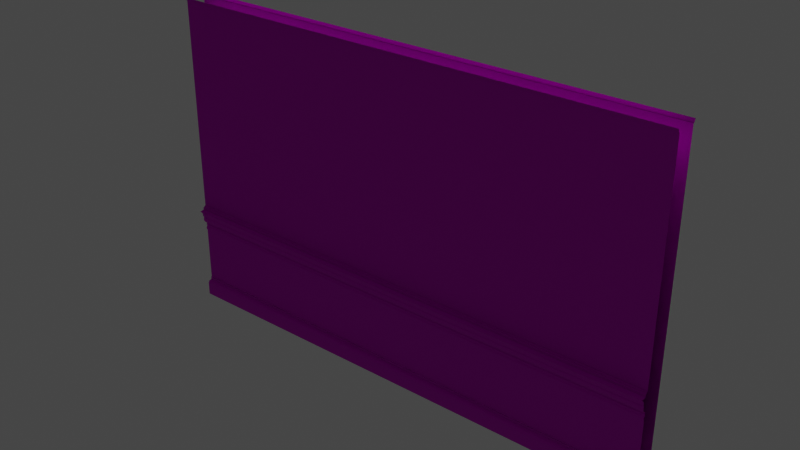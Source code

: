 # Source: VictorianWall.blend  (saved by Blender 2.90.8; exported with 4.5.12 LTS)
import bpy
from mathutils import Matrix  # noqa: F401  (used for matrix-valued properties, if any)

bpy.ops.wm.read_factory_settings(use_empty=True)
scene = bpy.context.scene
scene.name = 'Scene'

# ---- collections
col_collection = bpy.data.collections.new('Collection'); scene.collection.children.link(col_collection)
col_mesh = bpy.data.collections.new('Mesh'); scene.collection.children.link(col_mesh)
col_rig = bpy.data.collections.new('Rig'); scene.collection.children.link(col_rig)
col_extras = bpy.data.collections.new('Extras'); scene.collection.children.link(col_extras)
col_collision = bpy.data.collections.new('Collision'); scene.collection.children.link(col_collision)

# ---- images (referenced by path relative to the original .blend; pixels are not part of the script)
import os
ASSET_DIR = os.environ.get("B2B_ASSET_DIR", "")  # directory of the original .blend (textures are referenced by path, not embedded)
HERE = os.path.dirname(os.path.abspath(__file__))  # packed textures are extracted next to this script under _unpacked/

def load_image(name, relpath, width, height, colorspace="sRGB"):
    """Load a texture the original file referenced (path relative to the .blend, or extracted next to this script)."""
    p = next((c for c in (os.path.join(HERE, relpath), os.path.join(ASSET_DIR, relpath)) if relpath and os.path.exists(c)), "")
    if p:
        img = bpy.data.images.load(p, check_existing=True)
        img.name = name
    else:  # same state as the original file: an image datablock whose file is absent (Cycles renders it pink)
        img = bpy.data.images.new(name, width, height)
        img.source = "FILE"
        img.filepath = "//" + (relpath or name)
    img.colorspace_settings.name = colorspace
    return img
img_interiorwallroughness_jpg = load_image('InteriorWallRoughness.jpg', 'InteriorWallRoughness.jpg', 1024, 1024, 'Non-Color')
img_interiorwallalbedo_jpg = load_image('InteriorWallAlbedo.jpg', 'InteriorWallAlbedo.jpg', 1024, 1024, 'sRGB')
img_interiorwallnormal_jpg = load_image('InteriorWallNormal.jpg', 'InteriorWallNormal.jpg', 1024, 1024, 'Non-Color')
img_exterioralbedo_png = load_image('ExteriorAlbedo.png', 'ExteriorAlbedo.png', 1024, 1024, 'sRGB')
img_exteriorroughness_png = load_image('ExteriorRoughness.png', 'ExteriorRoughness.png', 1024, 1024, 'sRGB')
img_exteriornormal_png = load_image('ExteriorNormal.png', 'ExteriorNormal.png', 1024, 1024, 'sRGB')

# ---- materials (node trees are filled in below, after node groups)
mat_m_victorianinnerwall = bpy.data.materials.new('M_VictorianInnerWall')
mat_m_victorianinnerwall.use_transparent_shadow = False
mat_m_victorianouterwall = bpy.data.materials.new('M_VictorianOuterWall')
mat_m_victorianouterwall.alpha_threshold = 0.0
mat_m_victorianouterwall.use_transparent_shadow = False
mat_m_victorianouterwall.line_color = (0.0, 0.0, 0.0, 1.0)

# ---- node groups
ng_auto_smooth = bpy.data.node_groups.new('Auto Smooth', 'GeometryNodeTree')
_s = ng_auto_smooth.interface.new_socket(name='Geometry', in_out='OUTPUT', socket_type='NodeSocketGeometry')
_s = ng_auto_smooth.interface.new_socket(name='Geometry', in_out='INPUT', socket_type='NodeSocketGeometry')
_s = ng_auto_smooth.interface.new_socket(name='Angle', in_out='INPUT', socket_type='NodeSocketFloat')
_s.subtype = 'ANGLE'
_s.min_value = 0.0
_s.max_value = 3.142
ng_auto_smooth.is_modifier = True
_N = ng_auto_smooth.nodes; _L = ng_auto_smooth.links
n0 = _N.new('NodeGroupOutput'); n0.name = 'Group Output'; n0.location = (480, -100)
n1 = _N.new('NodeGroupInput'); n1.name = 'Group Input'; n1.location = (-420, -300)
n2 = _N.new('NodeGroupInput'); n2.name = 'Group Input.001'; n2.location = (-60, -100)
n3 = _N.new('GeometryNodeSetShadeSmooth'); n3.name = 'Set Shade Smooth'; n3.location = (120, -100)
n3.domain = 'EDGE'
n4 = _N.new('GeometryNodeSetShadeSmooth'); n4.name = 'Set Shade Smooth.001'; n4.location = (300, -100)
n5 = _N.new('GeometryNodeInputMeshEdgeAngle'); n5.name = 'Edge Angle'; n5.location = (-420, -220)
n6 = _N.new('GeometryNodeInputEdgeSmooth'); n6.name = 'Is Edge Smooth'; n6.location = (-60, -160)
n7 = _N.new('GeometryNodeInputShadeSmooth'); n7.name = 'Is Face Smooth'; n7.location = (-240, -340)
n8 = _N.new('FunctionNodeBooleanMath'); n8.name = 'Boolean Math'; n8.location = (-60, -220)
n9 = _N.new('FunctionNodeCompare'); n9.name = 'Compare'; n9.location = (-240, -180)
n9.operation = 'LESS_EQUAL'
_L.new(n5.outputs[0], n9.inputs[0])
_L.new(n4.outputs[0], n0.inputs[0])
_L.new(n1.outputs[1], n9.inputs[1])
_L.new(n9.outputs[0], n8.inputs[0])
_L.new(n7.outputs[0], n8.inputs[1])
_L.new(n2.outputs[0], n3.inputs[0])
_L.new(n6.outputs[0], n3.inputs[1])
_L.new(n3.outputs[0], n4.inputs[0])
_L.new(n8.outputs[0], n3.inputs[2])
n0.is_active_output = True

# ---- material node trees
mat_m_victorianinnerwall.use_nodes = True; mat_m_victorianinnerwall.node_tree.nodes.clear()
_N = mat_m_victorianinnerwall.node_tree.nodes; _L = mat_m_victorianinnerwall.node_tree.links
n0 = _N.new('ShaderNodeTexImage'); n0.name = 'Image Texture.001'; n0.location = (-416, -14)
n0.image = img_interiorwallroughness_jpg
n1 = _N.new('ShaderNodeTexImage'); n1.name = 'Image Texture'; n1.location = (-418, 295)
n1.image = img_interiorwallalbedo_jpg
n2 = _N.new('ShaderNodeTexImage'); n2.name = 'Image Texture.002'; n2.location = (-408, -271)
n2.image = img_interiorwallnormal_jpg
n3 = _N.new('ShaderNodeNormalMap'); n3.name = 'Normal Map'; n3.location = (-136, -247)
n4 = _N.new('ShaderNodeOutputMaterial'); n4.name = 'Material Output'; n4.location = (348, 293)
n5 = _N.new('ShaderNodeBsdfPrincipled'); n5.name = 'Principled BSDF'; n5.location = (58, 293)
n5.distribution = 'GGX'
n5.subsurface_method = 'BURLEY'
n5.inputs[3].default_value = 1.45
n5.inputs[27].default_value = (0.0, 0.0, 0.0, 1.0)
n5.inputs[28].default_value = 1.0
_L.new(n5.outputs[0], n4.inputs[0])
_L.new(n1.outputs[0], n5.inputs[0])
_L.new(n0.outputs[1], n5.inputs[2])
_L.new(n2.outputs[0], n3.inputs[1])
_L.new(n3.outputs[0], n5.inputs[5])
n4.is_active_output = True
mat_m_victorianouterwall.use_nodes = True; mat_m_victorianouterwall.node_tree.nodes.clear()
_N = mat_m_victorianouterwall.node_tree.nodes; _L = mat_m_victorianouterwall.node_tree.links
n0 = _N.new('ShaderNodeOutputMaterial'); n0.name = 'Material Output'; n0.location = (300, 300)
n1 = _N.new('ShaderNodeBsdfPrincipled'); n1.name = 'Principled BSDF'; n1.location = (10, 300)
n1.distribution = 'GGX'
n1.subsurface_method = 'BURLEY'
n1.inputs[3].default_value = 1.45
n1.inputs[27].default_value = (0.0, 0.0, 0.0, 1.0)
n1.inputs[28].default_value = 1.0
n2 = _N.new('ShaderNodeTexImage'); n2.name = 'Image Texture'; n2.location = (-341, 302)
n2.image = img_exterioralbedo_png
n3 = _N.new('ShaderNodeTexImage'); n3.name = 'Image Texture.001'; n3.location = (-340, 44)
n3.image = img_exteriorroughness_png
n4 = _N.new('ShaderNodeTexImage'); n4.name = 'Image Texture.002'; n4.location = (-492, -229)
n4.image = img_exteriornormal_png
n5 = _N.new('ShaderNodeNormalMap'); n5.name = 'Normal Map'; n5.location = (-208, -215)
_L.new(n1.outputs[0], n0.inputs[0])
_L.new(n2.outputs[0], n1.inputs[0])
_L.new(n3.outputs[1], n1.inputs[2])
_L.new(n4.outputs[0], n5.inputs[1])
_L.new(n5.outputs[0], n1.inputs[5])
n0.is_active_output = True

# ---- world
world_world = bpy.data.worlds.new('World'); scene.world = world_world
world_world.use_nodes = True; world_world.node_tree.nodes.clear()
_N = world_world.node_tree.nodes; _L = world_world.node_tree.links
n0 = _N.new('ShaderNodeOutputWorld'); n0.name = 'World Output'; n0.location = (300, 300)
n1 = _N.new('ShaderNodeBackground'); n1.name = 'Background'; n1.location = (10, 300)
n1.inputs[0].default_value = (0.05088, 0.05088, 0.05088, 1.0)
_L.new(n1.outputs[0], n0.inputs[0])
n0.is_active_output = True
world_world.color = (0.05088, 0.05088, 0.05088)
world_world.use_sun_shadow = False
world_world.sun_shadow_jitter_overblur = 0.0

# ---- lights
light_point = bpy.data.lights.new('Point', 'SUN')
light_point.transmission_factor = 0.0
light_point.energy = 1.38
light_point.shadow_soft_size = 0.0762

# ---- meshes
me_cube_009 = bpy.data.meshes.new('Cube.009')
me_cube_009.from_pydata([(-4.768e-07, -0.3157, 3.658), (5.791, -0.3157, 3.658), (-4.768e-07, -0.2896, 1.173), (5.791, -0.2896, 1.173), (-4.768e-07, -0.2896, 3.621), (5.791, -0.2896, 3.621), (-4.768e-07, -0.3, 3.624), (5.791, -0.3, 3.624), (-4.768e-07, -0.2896, 0.1466), (5.791, -0.2896, 0.1466), (-4.768e-07, -0.3048, 0.1375), (-4.768e-07, -0.3048, 0.0), (5.791, -0.3048, 0.1375), (5.791, -0.3048, 0.0), (0.0, -0.02867, 3.658), (5.791, -0.02866, 3.658), (0.0, -0.05484, 0.217), (5.791, -0.05484, 0.217), (0.0, -0.0449, 0.2112), (5.791, -0.0449, 0.2112), (0.0, -0.02295, 1.159), (5.791, -0.02294, 1.159), (0.0, -0.02295, 1.035), (5.791, -0.02294, 1.035), (0.0, 0.0, 0.0), (5.791, 1.371e-06, 0.1531), (5.791, 1.371e-06, 0.0), (0.0, 0.0, 0.1531), (0.0, -0.0449, 0.1845), (5.791, -0.0449, 0.1845), (5.791, -0.01388, 0.1775), (0.0, -0.01389, 0.1775), (0.0, -0.05484, 0.8566), (5.791, -0.05484, 0.8566), (0.0, -0.05484, 0.9031), (5.791, -0.05484, 0.9031), (5.791, -0.0449, 0.8924), (5.791, -0.0449, 0.8662), (0.0, -0.0449, 0.8662), (0.0, -0.0449, 0.8924), (5.791, -0.05484, 0.921), (0.0, -0.05484, 0.921), (0.0, -0.01483, 1.026), (5.791, -0.01483, 1.026), (5.791, -0.01483, 1.0), (0.0, -0.01483, 1.0), (5.791, -0.01787, 0.9871), (5.791, -0.02605, 0.9739), (5.791, -0.03647, 0.9606), (5.791, -0.05484, 0.9474), (5.791, -0.05484, 0.9342), (0.0, -0.05484, 0.9342), (0.0, -0.05484, 0.9474), (0.0, -0.03647, 0.9606), (0.0, -0.02605, 0.9739), (0.0, -0.01787, 0.9871), (0.0, 0.03031, 1.121), (5.791, 0.03031, 1.121), (0.0, -0.02295, 1.13), (5.791, -0.02294, 1.13), (5.791, 0.002474, 1.097), (5.791, -0.005999, 1.074), (5.791, -0.005999, 1.05), (0.0, -0.006001, 1.05), (0.0, -0.006001, 1.074), (0.0, 0.002472, 1.097), (0.0, -0.05484, 1.173), (5.791, -0.05484, 1.173), (5.791, -0.04614, 0.9308), (5.791, -0.04614, 0.9244), (0.0, -0.04614, 0.9244), (0.0, -0.04614, 0.9308), (5.791, -0.03829, 1.159), (5.791, -0.03829, 1.173), (0.0, -0.03829, 1.159), (0.0, -0.03829, 1.173), (0.0, -0.05484, 3.621), (5.791, -0.05484, 3.621), (0.0, -0.04443, 3.624), (5.791, -0.04443, 3.624)], [], [(1, 0, 6, 7), (2, 3, 5, 4), (12, 10, 11, 13), (12, 9, 8, 10), (2, 8, 9, 3), (76, 77, 67, 66), (63, 62, 23, 22), (25, 26, 24, 27), (29, 30, 31, 28), (19, 29, 28, 18), (30, 25, 27, 31), (32, 38, 37, 33), (35, 36, 39, 34), (41, 40, 35, 34), (41, 70, 69, 40), (42, 43, 44, 45), (45, 44, 46, 55), (55, 46, 47, 54), (52, 49, 50, 51), (23, 43, 42, 22), (20, 21, 59, 58), (58, 59, 57, 56), (56, 57, 60, 65), (65, 60, 61, 64), (68, 69, 70, 71), (50, 68, 71, 51), (73, 72, 74, 75), (67, 73, 75, 66), (48, 49, 52, 53), (36, 37, 38, 39), (54, 47, 48, 53), (64, 61, 62, 63), (74, 72, 21, 20), (15, 79, 78, 14), (7, 6, 4, 5), (33, 17, 16, 32), (17, 19, 18, 16), (78, 79, 77, 76)])
me_cube_009.polygons.foreach_set('material_index', [1, 1, 1, 1, 1, 0, 0, 0, 0, 0, 0, 0, 0, 0, 0, 0, 0, 0, 0, 0, 0, 0, 0, 0, 0, 0, 0, 0, 0, 0, 0, 0, 0, 0, 1, 0, 0, 0])
_uv = me_cube_009.uv_layers.new(name='UVMap')
_uv.uv.foreach_set('vector', [-0.001014, 0.9092, 0.9989, 0.9093, 0.9989, 0.918, -0.0009933, 0.918, 0.000455, 0.3291, 0.9995, 0.3291, 0.9995, 0.7371, 0.000455, 0.7371, 1.0, 0.844, 0.0001444, 0.8439, 0.0001445, 0.7809, 1.0, 0.7809, 1.0, 0.8525, 1.0, 0.8572, 0.0001971, 0.8571, 0.0001444, 0.8524, 0.000455, 0.3291, 0.000455, 0.01156, 0.9995, 0.01156, 0.9995, 0.3291, 0.000455, 0.9896, 0.9995, 0.9896, 0.9995, 0.4661, 0.000455, 0.4661, 0.000455, 0.4325, 0.9995, 0.4325, 0.9995, 0.4261, 0.000455, 0.4261, 0.9995, 0.04231, 0.9995, 0.0004877, 0.000455, 0.0004877, 0.000455, 0.04231, 0.9995, 0.05089, 0.9995, 0.0466, 0.000455, 0.0466, 0.000455, 0.05089, 0.9995, 0.05975, 0.9995, 0.05089, 0.000455, 0.05089, 0.000455, 0.05975, 0.9995, 0.0466, 0.9995, 0.04231, 0.000455, 0.04231, 0.000455, 0.0466, 0.000455, 0.3502, 0.000455, 0.3502, 0.9995, 0.3502, 0.9995, 0.3502, 0.9995, 0.3629, 0.9995, 0.3592, 0.000455, 0.3592, 0.000455, 0.3629, 0.000455, 0.3973, 0.9995, 0.3973, 0.9995, 0.3629, 0.000455, 0.3629, 0.000455, 0.3973, 0.000455, 0.3973, 0.9995, 0.3973, 0.9995, 0.3973, 0.000455, 0.4261, 0.9995, 0.4261, 0.9995, 0.419, 0.000455, 0.419, 0.000455, 0.419, 0.9995, 0.419, 0.9995, 0.4154, 0.000455, 0.4154, 0.000455, 0.4154, 0.9995, 0.4154, 0.9995, 0.4118, 0.000455, 0.4118, 0.000455, 0.4045, 0.9995, 0.4045, 0.9995, 0.4009, 0.000455, 0.4009, 0.9995, 0.3876, 0.9995, 0.3702, 0.000455, 0.3702, 0.000455, 0.3876, 0.000455, 0.4622, 0.9995, 0.4622, 0.9995, 0.4545, 0.000455, 0.4545, 0.000455, 0.4556, 0.9995, 0.4556, 0.9995, 0.4382, 0.000455, 0.4382, 0.000455, 0.4519, 0.9995, 0.4519, 0.9995, 0.4455, 0.000455, 0.4455, 0.000455, 0.4455, 0.9995, 0.4455, 0.9995, 0.439, 0.000455, 0.439, 0.9995, 0.4009, 0.9995, 0.3973, 0.000455, 0.3973, 0.000455, 0.4009, 0.9995, 0.4009, 0.9995, 0.4009, 0.000455, 0.4009, 0.000455, 0.4009, 0.9995, 0.4661, 0.9995, 0.4622, 0.000455, 0.4622, 0.000455, 0.4661, 0.9995, 0.4663, 0.9995, 0.4625, 0.000455, 0.4625, 0.000455, 0.4663, 0.9995, 0.4082, 0.9995, 0.4045, 0.000455, 0.4045, 0.000455, 0.4082, 0.9995, 0.3592, 0.9995, 0.3502, 0.000455, 0.3502, 0.000455, 0.3592, 0.000455, 0.4118, 0.9995, 0.4118, 0.9995, 0.4082, 0.000455, 0.4082, 0.000455, 0.439, 0.9995, 0.439, 0.9995, 0.4325, 0.000455, 0.4325, -0.2966, 0.4446, 0.7032, 0.4446, 0.7033, 0.4362, -0.2965, 0.4362, 0.9995, 0.9995, 0.9995, 0.9903, 0.0004912, 0.9903, 0.0004905, 0.9995, -0.0009933, 0.918, 0.9989, 0.918, 0.999, 0.9267, -0.0009336, 0.9267, 0.9995, 0.3502, 0.9995, 0.05975, 0.000455, 0.05975, 0.000455, 0.3502, 0.000455, 0.05971, 0.000455, 0.06065, 0.9995, 0.06065, 0.9995, 0.05971, 0.0004912, 0.9903, 0.9995, 0.9903, 0.9995, 0.9896, 0.0004912, 0.9896])
me_cube_009.materials.append(mat_m_victorianinnerwall)
me_cube_009.materials.append(mat_m_victorianouterwall)
me_cube_009.use_remesh_fix_poles = True
me_cube_009.use_remesh_preserve_attributes = False
me_cube_009.use_mirror_vertex_groups = False
me_cube_009.update()

# ---- objects
ob_victorianwall = bpy.data.objects.new('VictorianWall', me_cube_009)
ob_point = bpy.data.objects.new('Point', light_point)

# ---- transforms, parenting, visibility, modifiers, constraints
ob_victorianwall.location = (0.0, -2.98e-08, 0.0)
ob_victorianwall.rotation_euler = (0.0, 0.0, 2.384e-07)
ob_victorianwall.scale = (1.0, -1.0, 1.0)
ob_victorianwall.lineart.crease_threshold = 0.0
_m = ob_victorianwall.modifiers.new('Auto Smooth', 'NODES')
_m.node_group = ng_auto_smooth
_gi = [s.identifier for s in ng_auto_smooth.interface.items_tree if s.item_type == 'SOCKET' and s.in_out == 'INPUT']
_m[_gi[1]] = 0.5236  # Angle
ob_point.location = (7.042, 2.044, 2.432)
ob_point.rotation_euler = (6.921, -0.5115, -2.669)
ob_point.lineart.crease_threshold = 0.0

# ---- collection membership
col_collection.objects.link(ob_victorianwall)
col_mesh.objects.link(ob_point)

# ---- scene / render settings (as saved in the file)
scene.frame_start = 1; scene.frame_end = 250; scene.frame_set(1)
scene.render.engine = 'BLENDER_EEVEE_NEXT'
scene.cycles.use_denoising = False
scene.cycles.samples = 128
scene.cycles.sampling_pattern = 'TABULATED_SOBOL'
scene.cycles.use_adaptive_sampling = False
scene.cycles.use_light_tree = False
scene.view_settings.view_transform = 'Filmic'
bpy.context.view_layer.update()

# ---- added for rendering (the .blend has no active camera): camera
cam_auto = bpy.data.cameras.new('AutoCamera')
cam_auto.lens = 50.0
cam_auto.sensor_width = 36.0
cam_auto.clip_end = 1000.0
ob_auto_camera = bpy.data.objects.new('AutoCamera', cam_auto)
scene.collection.objects.link(ob_auto_camera)
ob_auto_camera.location = (9.24104, -7.47181, 6.90515)
ob_auto_camera.rotation_euler = (1.09748, -7.21219e-08, 0.694738)
scene.camera = ob_auto_camera
bpy.context.view_layer.update()
